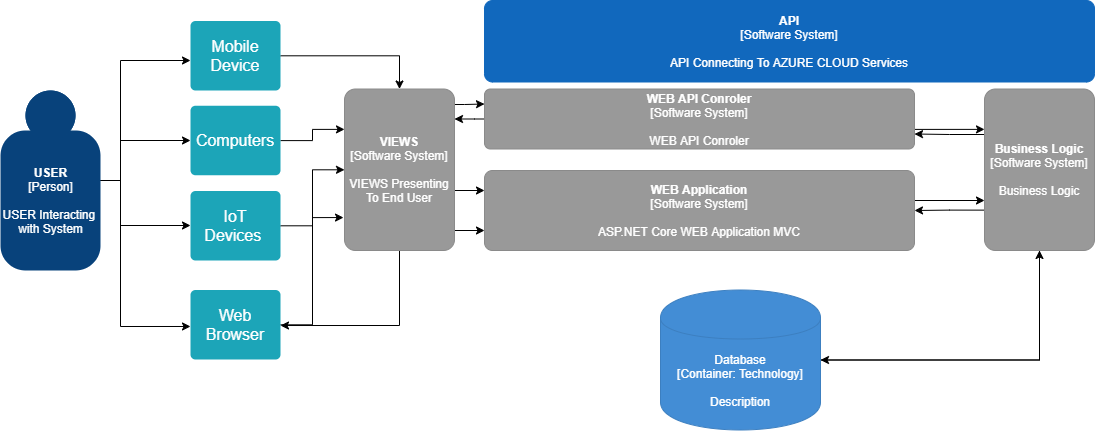

The diagram above was exported from draw.io. Its source (the exported page's mxGraphModel, read from the mxfile embedded in the PNG):
<mxGraphModel dx="2591" dy="1649" grid="1" gridSize="10" guides="1" tooltips="1" connect="1" arrows="1" fold="1" page="1" pageScale="1" pageWidth="1169" pageHeight="827" math="0" shadow="0">
  <root>
    <mxCell id="0" />
    <mxCell id="1" parent="0" />
    <object placeholders="1" c4Name="API" c4Type="Software System" c4Description="API Connecting To AZURE CLOUD Services" label="&lt;b&gt;%c4Name%&lt;/b&gt;&lt;div&gt;[%c4Type%]&lt;/div&gt;&lt;br&gt;&lt;div&gt;%c4Description%&lt;/div&gt;" id="ehrSv20Vkvq3Cc0J6SqH-8">
      <mxCell style="rounded=1;whiteSpace=wrap;html=1;labelBackgroundColor=none;fillColor=#1168BD;fontColor=#ffffff;align=center;arcSize=10;strokeColor=#1168BD;metaEdit=1;metaData={&quot;c4Type&quot;:{&quot;editable&quot;:false}};points=[[0.25,0,0],[0.5,0,0],[0.75,0,0],[1,0.25,0],[1,0.5,0],[1,0.75,0],[0.75,1,0],[0.5,1,0],[0.25,1,0],[0,0.75,0],[0,0.5,0],[0,0.25,0]];" vertex="1" parent="1">
        <mxGeometry x="-666" y="-570" width="610" height="81.5" as="geometry" />
      </mxCell>
    </object>
    <mxCell id="ehrSv20Vkvq3Cc0J6SqH-45" style="edgeStyle=orthogonalEdgeStyle;rounded=0;orthogonalLoop=1;jettySize=auto;html=1;" edge="1" parent="1" source="ehrSv20Vkvq3Cc0J6SqH-9" target="ehrSv20Vkvq3Cc0J6SqH-13">
      <mxGeometry relative="1" as="geometry" />
    </mxCell>
    <object placeholders="1" c4Type="Database" c4Technology="Technology" c4Description="Description" label="%c4Type%&lt;div&gt;[Container:&amp;nbsp;%c4Technology%]&lt;/div&gt;&lt;br&gt;&lt;div&gt;%c4Description%&lt;/div&gt;" id="ehrSv20Vkvq3Cc0J6SqH-9">
      <mxCell style="shape=cylinder;whiteSpace=wrap;html=1;boundedLbl=1;rounded=0;labelBackgroundColor=none;fillColor=#438DD5;fontSize=12;fontColor=#ffffff;align=center;strokeColor=#3C7FC0;metaEdit=1;points=[[0.5,0,0],[1,0.25,0],[1,0.5,0],[1,0.75,0],[0.5,1,0],[0,0.75,0],[0,0.5,0],[0,0.25,0]];metaData={&quot;c4Type&quot;:{&quot;editable&quot;:false}};" vertex="1" parent="1">
        <mxGeometry x="-490" y="-280.5" width="160" height="140" as="geometry" />
      </mxCell>
    </object>
    <mxCell id="ehrSv20Vkvq3Cc0J6SqH-20" style="edgeStyle=orthogonalEdgeStyle;rounded=0;orthogonalLoop=1;jettySize=auto;html=1;exitX=1;exitY=0.25;exitDx=0;exitDy=0;exitPerimeter=0;" edge="1" parent="1" source="ehrSv20Vkvq3Cc0J6SqH-10">
      <mxGeometry relative="1" as="geometry">
        <mxPoint x="-166" y="-370" as="targetPoint" />
        <Array as="points">
          <mxPoint x="-236" y="-370" />
        </Array>
      </mxGeometry>
    </mxCell>
    <object placeholders="1" c4Name="WEB Application" c4Type="Software System" c4Description="ASP.NET Core WEB Application MVC" label="&lt;b&gt;%c4Name%&lt;/b&gt;&lt;div&gt;[%c4Type%]&lt;/div&gt;&lt;br&gt;&lt;div&gt;%c4Description%&lt;/div&gt;" id="ehrSv20Vkvq3Cc0J6SqH-10">
      <mxCell style="rounded=1;whiteSpace=wrap;html=1;labelBackgroundColor=none;fillColor=#999999;fontColor=#ffffff;align=center;arcSize=10;strokeColor=#8A8A8A;metaEdit=1;metaData={&quot;c4Type&quot;:{&quot;editable&quot;:false}};points=[[0.25,0,0],[0.5,0,0],[0.75,0,0],[1,0.25,0],[1,0.5,0],[1,0.75,0],[0.75,1,0],[0.5,1,0],[0.25,1,0],[0,0.75,0],[0,0.5,0],[0,0.25,0]];" vertex="1" parent="1">
        <mxGeometry x="-666" y="-400" width="430" height="80" as="geometry" />
      </mxCell>
    </object>
    <mxCell id="ehrSv20Vkvq3Cc0J6SqH-27" style="edgeStyle=orthogonalEdgeStyle;rounded=0;orthogonalLoop=1;jettySize=auto;html=1;exitX=1;exitY=0.25;exitDx=0;exitDy=0;exitPerimeter=0;entryX=0;entryY=0.25;entryDx=0;entryDy=0;entryPerimeter=0;" edge="1" parent="1" source="ehrSv20Vkvq3Cc0J6SqH-11" target="ehrSv20Vkvq3Cc0J6SqH-12">
      <mxGeometry relative="1" as="geometry">
        <Array as="points">
          <mxPoint x="-696" y="-466" />
          <mxPoint x="-686" y="-466" />
        </Array>
      </mxGeometry>
    </mxCell>
    <mxCell id="ehrSv20Vkvq3Cc0J6SqH-28" style="edgeStyle=orthogonalEdgeStyle;rounded=0;orthogonalLoop=1;jettySize=auto;html=1;exitX=1;exitY=0.75;exitDx=0;exitDy=0;exitPerimeter=0;entryX=0;entryY=0.75;entryDx=0;entryDy=0;entryPerimeter=0;" edge="1" parent="1" source="ehrSv20Vkvq3Cc0J6SqH-11" target="ehrSv20Vkvq3Cc0J6SqH-10">
      <mxGeometry relative="1" as="geometry">
        <Array as="points">
          <mxPoint x="-696" y="-340" />
        </Array>
      </mxGeometry>
    </mxCell>
    <mxCell id="ehrSv20Vkvq3Cc0J6SqH-29" style="edgeStyle=orthogonalEdgeStyle;rounded=0;orthogonalLoop=1;jettySize=auto;html=1;exitX=1;exitY=0.75;exitDx=0;exitDy=0;exitPerimeter=0;entryX=0;entryY=0.25;entryDx=0;entryDy=0;entryPerimeter=0;" edge="1" parent="1" source="ehrSv20Vkvq3Cc0J6SqH-11" target="ehrSv20Vkvq3Cc0J6SqH-10">
      <mxGeometry relative="1" as="geometry">
        <Array as="points">
          <mxPoint x="-696" y="-380" />
        </Array>
      </mxGeometry>
    </mxCell>
    <mxCell id="ehrSv20Vkvq3Cc0J6SqH-37" style="edgeStyle=orthogonalEdgeStyle;rounded=0;orthogonalLoop=1;jettySize=auto;html=1;exitX=0.5;exitY=1;exitDx=0;exitDy=0;exitPerimeter=0;entryX=1;entryY=0.511;entryDx=0;entryDy=0;entryPerimeter=0;" edge="1" parent="1" source="ehrSv20Vkvq3Cc0J6SqH-11" target="ehrSv20Vkvq3Cc0J6SqH-35">
      <mxGeometry relative="1" as="geometry" />
    </mxCell>
    <object placeholders="1" c4Name="VIEWS" c4Type="Software System" c4Description="VIEWS Presenting To End User" label="&lt;b&gt;%c4Name%&lt;/b&gt;&lt;div&gt;[%c4Type%]&lt;/div&gt;&lt;br&gt;&lt;div&gt;%c4Description%&lt;/div&gt;" id="ehrSv20Vkvq3Cc0J6SqH-11">
      <mxCell style="rounded=1;whiteSpace=wrap;html=1;labelBackgroundColor=none;fillColor=#999999;fontColor=#ffffff;align=center;arcSize=10;strokeColor=#8A8A8A;metaEdit=1;metaData={&quot;c4Type&quot;:{&quot;editable&quot;:false}};points=[[0.25,0,0],[0.5,0,0],[0.75,0,0],[1,0.25,0],[1,0.5,0],[1,0.75,0],[0.75,1,0],[0.5,1,0],[0.25,1,0],[0,0.75,0],[0,0.5,0],[0,0.25,0]];" vertex="1" parent="1">
        <mxGeometry x="-806" y="-481.5" width="110" height="161.5" as="geometry" />
      </mxCell>
    </object>
    <mxCell id="ehrSv20Vkvq3Cc0J6SqH-18" style="edgeStyle=orthogonalEdgeStyle;rounded=0;orthogonalLoop=1;jettySize=auto;html=1;exitX=1;exitY=0.5;exitDx=0;exitDy=0;exitPerimeter=0;entryX=0;entryY=0.25;entryDx=0;entryDy=0;entryPerimeter=0;" edge="1" parent="1" source="ehrSv20Vkvq3Cc0J6SqH-12" target="ehrSv20Vkvq3Cc0J6SqH-13">
      <mxGeometry relative="1" as="geometry">
        <Array as="points">
          <mxPoint x="-236" y="-441" />
        </Array>
      </mxGeometry>
    </mxCell>
    <mxCell id="ehrSv20Vkvq3Cc0J6SqH-26" value="" style="edgeStyle=orthogonalEdgeStyle;rounded=0;orthogonalLoop=1;jettySize=auto;html=1;" edge="1" parent="1" source="ehrSv20Vkvq3Cc0J6SqH-12" target="ehrSv20Vkvq3Cc0J6SqH-11">
      <mxGeometry relative="1" as="geometry">
        <Array as="points">
          <mxPoint x="-676" y="-451" />
          <mxPoint x="-676" y="-451" />
        </Array>
      </mxGeometry>
    </mxCell>
    <object placeholders="1" c4Name="WEB API Conroler" c4Type="Software System" c4Description="WEB API Conroler" label="&lt;b&gt;%c4Name%&lt;/b&gt;&lt;div&gt;[%c4Type%]&lt;/div&gt;&lt;br&gt;&lt;div&gt;%c4Description%&lt;/div&gt;" id="ehrSv20Vkvq3Cc0J6SqH-12">
      <mxCell style="rounded=1;whiteSpace=wrap;html=1;labelBackgroundColor=none;fillColor=#999999;fontColor=#ffffff;align=center;arcSize=10;strokeColor=#8A8A8A;metaEdit=1;metaData={&quot;c4Type&quot;:{&quot;editable&quot;:false}};points=[[0.25,0,0],[0.5,0,0],[0.75,0,0],[1,0.25,0],[1,0.5,0],[1,0.75,0],[0.75,1,0],[0.5,1,0],[0.25,1,0],[0,0.75,0],[0,0.5,0],[0,0.25,0]];" vertex="1" parent="1">
        <mxGeometry x="-666" y="-481.5" width="430" height="60" as="geometry" />
      </mxCell>
    </object>
    <mxCell id="ehrSv20Vkvq3Cc0J6SqH-15" style="edgeStyle=orthogonalEdgeStyle;rounded=0;orthogonalLoop=1;jettySize=auto;html=1;exitX=0;exitY=0.25;exitDx=0;exitDy=0;exitPerimeter=0;entryX=1;entryY=0.75;entryDx=0;entryDy=0;entryPerimeter=0;" edge="1" parent="1" source="ehrSv20Vkvq3Cc0J6SqH-13" target="ehrSv20Vkvq3Cc0J6SqH-12">
      <mxGeometry relative="1" as="geometry">
        <Array as="points">
          <mxPoint x="-166" y="-436" />
          <mxPoint x="-201" y="-436" />
        </Array>
      </mxGeometry>
    </mxCell>
    <mxCell id="ehrSv20Vkvq3Cc0J6SqH-19" style="edgeStyle=orthogonalEdgeStyle;rounded=0;orthogonalLoop=1;jettySize=auto;html=1;exitX=0;exitY=0.75;exitDx=0;exitDy=0;exitPerimeter=0;" edge="1" parent="1" source="ehrSv20Vkvq3Cc0J6SqH-13" target="ehrSv20Vkvq3Cc0J6SqH-10">
      <mxGeometry relative="1" as="geometry" />
    </mxCell>
    <mxCell id="ehrSv20Vkvq3Cc0J6SqH-46" style="edgeStyle=orthogonalEdgeStyle;rounded=0;orthogonalLoop=1;jettySize=auto;html=1;entryX=1;entryY=0.5;entryDx=0;entryDy=0;entryPerimeter=0;" edge="1" parent="1" source="ehrSv20Vkvq3Cc0J6SqH-13" target="ehrSv20Vkvq3Cc0J6SqH-9">
      <mxGeometry relative="1" as="geometry">
        <Array as="points">
          <mxPoint x="-111" y="-210" />
        </Array>
      </mxGeometry>
    </mxCell>
    <object placeholders="1" c4Name="Business Logic" c4Type="Software System" c4Description="Business Logic" label="&lt;b&gt;%c4Name%&lt;/b&gt;&lt;div&gt;[%c4Type%]&lt;/div&gt;&lt;br&gt;&lt;div&gt;%c4Description%&lt;/div&gt;" id="ehrSv20Vkvq3Cc0J6SqH-13">
      <mxCell style="rounded=1;whiteSpace=wrap;html=1;labelBackgroundColor=none;fillColor=#999999;fontColor=#ffffff;align=center;arcSize=10;strokeColor=#8A8A8A;metaEdit=1;metaData={&quot;c4Type&quot;:{&quot;editable&quot;:false}};points=[[0.25,0,0],[0.5,0,0],[0.75,0,0],[1,0.25,0],[1,0.5,0],[1,0.75,0],[0.75,1,0],[0.5,1,0],[0.25,1,0],[0,0.75,0],[0,0.5,0],[0,0.25,0]];" vertex="1" parent="1">
        <mxGeometry x="-166" y="-481.5" width="110" height="161.5" as="geometry" />
      </mxCell>
    </object>
    <mxCell id="ehrSv20Vkvq3Cc0J6SqH-41" style="edgeStyle=orthogonalEdgeStyle;rounded=0;orthogonalLoop=1;jettySize=auto;html=1;" edge="1" parent="1" source="ehrSv20Vkvq3Cc0J6SqH-31" target="ehrSv20Vkvq3Cc0J6SqH-32">
      <mxGeometry relative="1" as="geometry">
        <Array as="points">
          <mxPoint x="-1030" y="-390" />
          <mxPoint x="-1030" y="-510" />
        </Array>
      </mxGeometry>
    </mxCell>
    <mxCell id="ehrSv20Vkvq3Cc0J6SqH-42" style="edgeStyle=orthogonalEdgeStyle;rounded=0;orthogonalLoop=1;jettySize=auto;html=1;" edge="1" parent="1" source="ehrSv20Vkvq3Cc0J6SqH-31" target="ehrSv20Vkvq3Cc0J6SqH-33">
      <mxGeometry relative="1" as="geometry">
        <Array as="points">
          <mxPoint x="-1030" y="-390" />
          <mxPoint x="-1030" y="-430" />
        </Array>
      </mxGeometry>
    </mxCell>
    <mxCell id="ehrSv20Vkvq3Cc0J6SqH-43" style="edgeStyle=orthogonalEdgeStyle;rounded=0;orthogonalLoop=1;jettySize=auto;html=1;" edge="1" parent="1" source="ehrSv20Vkvq3Cc0J6SqH-31" target="ehrSv20Vkvq3Cc0J6SqH-34">
      <mxGeometry relative="1" as="geometry">
        <Array as="points">
          <mxPoint x="-1030" y="-390" />
          <mxPoint x="-1030" y="-345" />
        </Array>
      </mxGeometry>
    </mxCell>
    <mxCell id="ehrSv20Vkvq3Cc0J6SqH-44" style="edgeStyle=orthogonalEdgeStyle;rounded=0;orthogonalLoop=1;jettySize=auto;html=1;entryX=0;entryY=0.525;entryDx=0;entryDy=0;entryPerimeter=0;" edge="1" parent="1" source="ehrSv20Vkvq3Cc0J6SqH-31" target="ehrSv20Vkvq3Cc0J6SqH-35">
      <mxGeometry relative="1" as="geometry">
        <Array as="points">
          <mxPoint x="-1030" y="-390" />
          <mxPoint x="-1030" y="-244" />
        </Array>
      </mxGeometry>
    </mxCell>
    <object placeholders="1" c4Name="USER" c4Type="Person" c4Description="USER Interacting &#10;with System" label="&lt;b&gt;%c4Name%&lt;/b&gt;&lt;div&gt;[%c4Type%]&lt;/div&gt;&lt;br&gt;&lt;div&gt;%c4Description%&lt;/div&gt;" id="ehrSv20Vkvq3Cc0J6SqH-31">
      <mxCell style="html=1;dashed=0;whitespace=wrap;fillColor=#08427b;strokeColor=none;fontColor=#ffffff;shape=mxgraph.c4.person;align=center;metaEdit=1;points=[[0.5,0,0],[1,0.5,0],[1,0.75,0],[0.75,1,0],[0.5,1,0],[0.25,1,0],[0,0.75,0],[0,0.5,0]];metaData={&quot;c4Type&quot;:{&quot;editable&quot;:false}};" vertex="1" parent="1">
        <mxGeometry x="-1150" y="-480" width="100" height="180" as="geometry" />
      </mxCell>
    </object>
    <mxCell id="ehrSv20Vkvq3Cc0J6SqH-40" style="edgeStyle=orthogonalEdgeStyle;rounded=0;orthogonalLoop=1;jettySize=auto;html=1;entryX=0.5;entryY=0;entryDx=0;entryDy=0;entryPerimeter=0;" edge="1" parent="1" source="ehrSv20Vkvq3Cc0J6SqH-32" target="ehrSv20Vkvq3Cc0J6SqH-11">
      <mxGeometry relative="1" as="geometry" />
    </mxCell>
    <mxCell id="ehrSv20Vkvq3Cc0J6SqH-32" value="Mobile Device" style="html=1;shadow=0;dashed=0;shape=mxgraph.bootstrap.rrect;rSize=5;strokeColor=none;strokeWidth=1;fillColor=#1CA5B8;fontColor=#FFFFFF;whiteSpace=wrap;align=center;verticalAlign=middle;spacingLeft=0;fontStyle=0;fontSize=16;spacing=5;" vertex="1" parent="1">
      <mxGeometry x="-960" y="-549.5" width="90" height="69.5" as="geometry" />
    </mxCell>
    <mxCell id="ehrSv20Vkvq3Cc0J6SqH-39" style="edgeStyle=orthogonalEdgeStyle;rounded=0;orthogonalLoop=1;jettySize=auto;html=1;entryX=0;entryY=0.25;entryDx=0;entryDy=0;entryPerimeter=0;" edge="1" parent="1" source="ehrSv20Vkvq3Cc0J6SqH-33" target="ehrSv20Vkvq3Cc0J6SqH-11">
      <mxGeometry relative="1" as="geometry" />
    </mxCell>
    <mxCell id="ehrSv20Vkvq3Cc0J6SqH-33" value="Computers" style="html=1;shadow=0;dashed=0;shape=mxgraph.bootstrap.rrect;rSize=5;strokeColor=none;strokeWidth=1;fillColor=#1CA5B8;fontColor=#FFFFFF;whiteSpace=wrap;align=center;verticalAlign=middle;spacingLeft=0;fontStyle=0;fontSize=16;spacing=5;" vertex="1" parent="1">
      <mxGeometry x="-960" y="-464.75" width="90" height="69.5" as="geometry" />
    </mxCell>
    <mxCell id="ehrSv20Vkvq3Cc0J6SqH-38" style="edgeStyle=orthogonalEdgeStyle;rounded=0;orthogonalLoop=1;jettySize=auto;html=1;" edge="1" parent="1" source="ehrSv20Vkvq3Cc0J6SqH-34" target="ehrSv20Vkvq3Cc0J6SqH-11">
      <mxGeometry relative="1" as="geometry" />
    </mxCell>
    <mxCell id="ehrSv20Vkvq3Cc0J6SqH-34" value="IoT Devices&amp;nbsp;" style="html=1;shadow=0;dashed=0;shape=mxgraph.bootstrap.rrect;rSize=5;strokeColor=none;strokeWidth=1;fillColor=#1CA5B8;fontColor=#FFFFFF;whiteSpace=wrap;align=center;verticalAlign=middle;spacingLeft=0;fontStyle=0;fontSize=16;spacing=5;" vertex="1" parent="1">
      <mxGeometry x="-960" y="-379.5" width="90" height="69.5" as="geometry" />
    </mxCell>
    <mxCell id="ehrSv20Vkvq3Cc0J6SqH-36" style="edgeStyle=orthogonalEdgeStyle;rounded=0;orthogonalLoop=1;jettySize=auto;html=1;entryX=-0.009;entryY=0.796;entryDx=0;entryDy=0;entryPerimeter=0;" edge="1" parent="1" source="ehrSv20Vkvq3Cc0J6SqH-35" target="ehrSv20Vkvq3Cc0J6SqH-11">
      <mxGeometry relative="1" as="geometry" />
    </mxCell>
    <mxCell id="ehrSv20Vkvq3Cc0J6SqH-35" value="Web Browser" style="html=1;shadow=0;dashed=0;shape=mxgraph.bootstrap.rrect;rSize=5;strokeColor=none;strokeWidth=1;fillColor=#1CA5B8;fontColor=#FFFFFF;whiteSpace=wrap;align=center;verticalAlign=middle;spacingLeft=0;fontStyle=0;fontSize=16;spacing=5;" vertex="1" parent="1">
      <mxGeometry x="-960" y="-280.5" width="90" height="69.5" as="geometry" />
    </mxCell>
  </root>
</mxGraphModel>